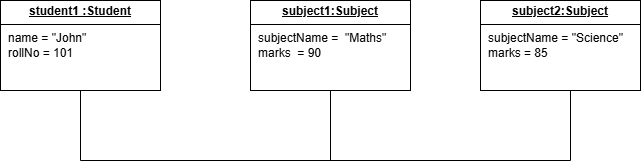

The diagram above was exported from draw.io. Its source (the exported page's mxGraphModel, read from the mxfile embedded in the PNG):
<mxGraphModel dx="1050" dy="522" grid="1" gridSize="10" guides="1" tooltips="1" connect="1" arrows="1" fold="1" page="1" pageScale="1" pageWidth="827" pageHeight="1169" math="0" shadow="0">
  <root>
    <mxCell id="0" />
    <mxCell id="1" parent="0" />
    <mxCell id="LgwuZ6M8ASo22J1zgh3k-13" value="&lt;p style=&quot;margin:0px;margin-top:4px;text-align:center;text-decoration:underline;&quot;&gt;&lt;b&gt;subject2:Subject&lt;/b&gt;&lt;/p&gt;&lt;hr size=&quot;1&quot; style=&quot;border-style:solid;&quot;&gt;&lt;p style=&quot;margin:0px;margin-left:8px;&quot;&gt;subjectName = &quot;Science&quot;&lt;br&gt;marks = 85&lt;br&gt;&lt;br&gt;&lt;/p&gt;" style="verticalAlign=top;align=left;overflow=fill;html=1;whiteSpace=wrap;" vertex="1" parent="1">
      <mxGeometry x="590" y="80" width="160" height="90" as="geometry" />
    </mxCell>
    <mxCell id="LgwuZ6M8ASo22J1zgh3k-14" value="&lt;p style=&quot;margin:0px;margin-top:4px;text-align:center;text-decoration:underline;&quot;&gt;&lt;b&gt;subject1:Subject&lt;/b&gt;&lt;/p&gt;&lt;hr size=&quot;1&quot; style=&quot;border-style:solid;&quot;&gt;&lt;p style=&quot;margin:0px;margin-left:8px;&quot;&gt;subjectName =&amp;nbsp; &quot;Maths&quot;&lt;br&gt;marks&amp;nbsp; = 90&lt;br&gt;&lt;br&gt;&lt;/p&gt;" style="verticalAlign=top;align=left;overflow=fill;html=1;whiteSpace=wrap;" vertex="1" parent="1">
      <mxGeometry x="360" y="80" width="160" height="90" as="geometry" />
    </mxCell>
    <mxCell id="LgwuZ6M8ASo22J1zgh3k-15" value="&lt;p style=&quot;margin:0px;margin-top:4px;text-align:center;text-decoration:underline;&quot;&gt;&lt;b&gt;student1 :Student&lt;/b&gt;&lt;/p&gt;&lt;hr size=&quot;1&quot; style=&quot;border-style:solid;&quot;&gt;&lt;p style=&quot;margin:0px;margin-left:8px;&quot;&gt;name = &quot;John&quot;&lt;br&gt;rollNo = 101&lt;/p&gt;" style="verticalAlign=top;align=left;overflow=fill;html=1;whiteSpace=wrap;" vertex="1" parent="1">
      <mxGeometry x="110" y="80" width="160" height="90" as="geometry" />
    </mxCell>
    <mxCell id="LgwuZ6M8ASo22J1zgh3k-18" value="" style="endArrow=none;html=1;rounded=0;entryX=0.5;entryY=1;entryDx=0;entryDy=0;" edge="1" parent="1" target="LgwuZ6M8ASo22J1zgh3k-14">
      <mxGeometry width="50" height="50" relative="1" as="geometry">
        <mxPoint x="440" y="240" as="sourcePoint" />
        <mxPoint x="440" y="220" as="targetPoint" />
      </mxGeometry>
    </mxCell>
    <mxCell id="LgwuZ6M8ASo22J1zgh3k-19" value="" style="endArrow=none;html=1;rounded=0;entryX=0.5;entryY=1;entryDx=0;entryDy=0;" edge="1" parent="1" target="LgwuZ6M8ASo22J1zgh3k-15">
      <mxGeometry width="50" height="50" relative="1" as="geometry">
        <mxPoint x="190" y="240" as="sourcePoint" />
        <mxPoint x="440" y="220" as="targetPoint" />
      </mxGeometry>
    </mxCell>
    <mxCell id="LgwuZ6M8ASo22J1zgh3k-20" value="" style="endArrow=none;html=1;rounded=0;" edge="1" parent="1">
      <mxGeometry width="50" height="50" relative="1" as="geometry">
        <mxPoint x="680" y="170" as="sourcePoint" />
        <mxPoint x="680" y="240" as="targetPoint" />
      </mxGeometry>
    </mxCell>
    <mxCell id="LgwuZ6M8ASo22J1zgh3k-21" value="" style="endArrow=none;html=1;rounded=0;" edge="1" parent="1">
      <mxGeometry width="50" height="50" relative="1" as="geometry">
        <mxPoint x="190" y="240" as="sourcePoint" />
        <mxPoint x="680" y="240" as="targetPoint" />
      </mxGeometry>
    </mxCell>
  </root>
</mxGraphModel>